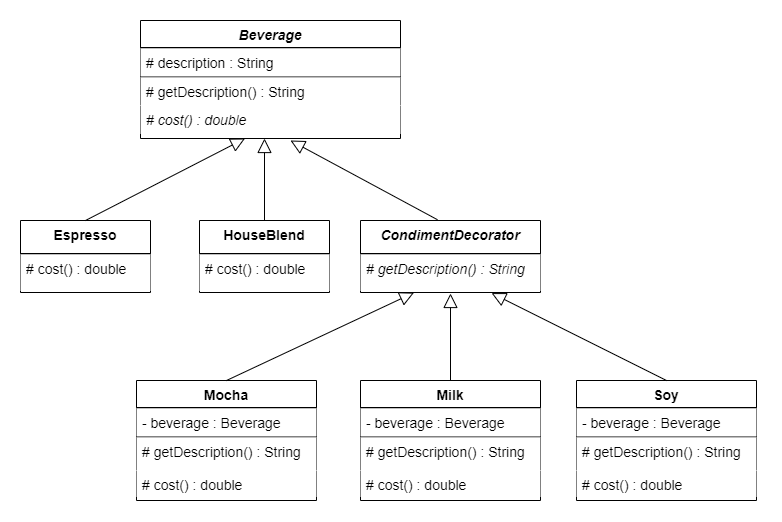

The diagram above was exported from draw.io. Its source (the exported page's mxGraphModel, read from the mxfile embedded in the PNG):
<mxGraphModel dx="2031" dy="1174" grid="1" gridSize="10" guides="1" tooltips="1" connect="1" arrows="1" fold="1" page="1" pageScale="1" pageWidth="827" pageHeight="1169" math="0" shadow="0">
  <root>
    <mxCell id="WIyWlLk6GJQsqaUBKTNV-0" />
    <mxCell id="WIyWlLk6GJQsqaUBKTNV-1" parent="WIyWlLk6GJQsqaUBKTNV-0" />
    <mxCell id="4EwjXwDlC9fjcG2n-Tk4-108" value="" style="group;strokeColor=#FFFFFF;strokeWidth=1;perimeterSpacing=1;fillColor=#ffffff;container=0;" parent="WIyWlLk6GJQsqaUBKTNV-1" vertex="1" connectable="0">
      <mxGeometry x="340" y="340" width="780" height="520" as="geometry" />
    </mxCell>
    <mxCell id="4EwjXwDlC9fjcG2n-Tk4-0" value="Beverage" style="swimlane;fontStyle=3;align=center;verticalAlign=top;childLayout=stackLayout;horizontal=1;startSize=27;horizontalStack=0;resizeParent=1;resizeLast=0;collapsible=1;marginBottom=0;rounded=0;shadow=0;strokeWidth=1;fontFamily=Helvetica;fontSize=14;labelBackgroundColor=#FFFFFF;" parent="WIyWlLk6GJQsqaUBKTNV-1" vertex="1">
      <mxGeometry x="480" y="360" width="260" height="118" as="geometry">
        <mxRectangle x="230" y="140" width="160" height="26" as="alternateBounds" />
      </mxGeometry>
    </mxCell>
    <mxCell id="4EwjXwDlC9fjcG2n-Tk4-1" value="" style="line;html=1;strokeWidth=1;align=left;verticalAlign=middle;spacingTop=-1;spacingLeft=3;spacingRight=3;rotatable=0;labelPosition=right;points=[];portConstraint=eastwest;fontFamily=Helvetica;fontSize=14;labelBackgroundColor=#FFFFFF;noLabel=0;portConstraintRotation=0;perimeterSpacing=0;shadow=0;sketch=0;fontStyle=0" parent="4EwjXwDlC9fjcG2n-Tk4-0" vertex="1">
      <mxGeometry y="27" width="260" height="1" as="geometry" />
    </mxCell>
    <mxCell id="4EwjXwDlC9fjcG2n-Tk4-2" value="# description : String" style="text;align=left;verticalAlign=top;spacingLeft=4;spacingRight=4;overflow=hidden;rotatable=0;points=[[0,0.5],[1,0.5]];portConstraint=eastwest;fontFamily=Helvetica;fontSize=14;labelBackgroundColor=#ffffff;fillColor=#ffffff;fontStyle=0" parent="4EwjXwDlC9fjcG2n-Tk4-0" vertex="1">
      <mxGeometry y="28" width="260" height="28" as="geometry" />
    </mxCell>
    <mxCell id="4EwjXwDlC9fjcG2n-Tk4-3" value="" style="line;html=1;strokeWidth=1;align=left;verticalAlign=middle;spacingTop=-1;spacingLeft=3;spacingRight=3;rotatable=0;labelPosition=right;points=[];portConstraint=eastwest;fontFamily=Helvetica;fontSize=14;labelBackgroundColor=#FFFFFF;noLabel=0;portConstraintRotation=0;perimeterSpacing=0;shadow=0;sketch=0;fontStyle=0" parent="4EwjXwDlC9fjcG2n-Tk4-0" vertex="1">
      <mxGeometry y="56" width="260" height="1" as="geometry" />
    </mxCell>
    <mxCell id="4EwjXwDlC9fjcG2n-Tk4-9" value="# getDescription() : String" style="text;align=left;verticalAlign=top;spacingLeft=4;spacingRight=4;overflow=hidden;rotatable=0;points=[[0,0.5],[1,0.5]];portConstraint=eastwest;fontFamily=Helvetica;fontSize=14;labelBackgroundColor=#ffffff;fillColor=#ffffff;fontStyle=0" parent="4EwjXwDlC9fjcG2n-Tk4-0" vertex="1">
      <mxGeometry y="57" width="260" height="28" as="geometry" />
    </mxCell>
    <mxCell id="4EwjXwDlC9fjcG2n-Tk4-10" value="# cost() : double" style="text;align=left;verticalAlign=top;spacingLeft=4;spacingRight=4;overflow=hidden;rotatable=0;points=[[0,0.5],[1,0.5]];portConstraint=eastwest;fontFamily=Helvetica;fontSize=14;labelBackgroundColor=#ffffff;fillColor=#ffffff;fontStyle=2" parent="4EwjXwDlC9fjcG2n-Tk4-0" vertex="1">
      <mxGeometry y="85" width="260" height="28" as="geometry" />
    </mxCell>
    <mxCell id="Ctml-1UGJOKqH6bDA_UQ-1" value="Espresso" style="swimlane;fontStyle=1;align=center;verticalAlign=top;childLayout=stackLayout;horizontal=1;startSize=33;horizontalStack=0;resizeParent=1;resizeLast=0;collapsible=1;marginBottom=0;rounded=0;shadow=0;strokeWidth=1;fontFamily=Helvetica;fontSize=14;labelBackgroundColor=#FFFFFF;" vertex="1" parent="WIyWlLk6GJQsqaUBKTNV-1">
      <mxGeometry x="360" y="560" width="130" height="72" as="geometry">
        <mxRectangle x="230" y="140" width="160" height="26" as="alternateBounds" />
      </mxGeometry>
    </mxCell>
    <mxCell id="Ctml-1UGJOKqH6bDA_UQ-2" value="" style="line;html=1;strokeWidth=1;align=left;verticalAlign=middle;spacingTop=-1;spacingLeft=3;spacingRight=3;rotatable=0;labelPosition=right;points=[];portConstraint=eastwest;fontFamily=Helvetica;fontSize=14;labelBackgroundColor=#FFFFFF;noLabel=0;portConstraintRotation=0;perimeterSpacing=0;shadow=0;sketch=0;" vertex="1" parent="Ctml-1UGJOKqH6bDA_UQ-1">
      <mxGeometry y="33" width="130" height="1" as="geometry" />
    </mxCell>
    <mxCell id="Ctml-1UGJOKqH6bDA_UQ-3" value="# cost() : double" style="text;align=left;verticalAlign=top;spacingLeft=4;spacingRight=4;overflow=hidden;rotatable=0;points=[[0,0.5],[1,0.5]];portConstraint=eastwest;fontFamily=Helvetica;fontSize=14;labelBackgroundColor=#ffffff;fillColor=#ffffff;fontStyle=0;whiteSpace=wrap;" vertex="1" parent="Ctml-1UGJOKqH6bDA_UQ-1">
      <mxGeometry y="34" width="130" height="36" as="geometry" />
    </mxCell>
    <mxCell id="Ctml-1UGJOKqH6bDA_UQ-4" value="HouseBlend" style="swimlane;fontStyle=1;align=center;verticalAlign=top;childLayout=stackLayout;horizontal=1;startSize=33;horizontalStack=0;resizeParent=1;resizeLast=0;collapsible=1;marginBottom=0;rounded=0;shadow=0;strokeWidth=1;fontFamily=Helvetica;fontSize=14;labelBackgroundColor=#FFFFFF;" vertex="1" parent="WIyWlLk6GJQsqaUBKTNV-1">
      <mxGeometry x="539" y="560" width="130" height="72" as="geometry">
        <mxRectangle x="230" y="140" width="160" height="26" as="alternateBounds" />
      </mxGeometry>
    </mxCell>
    <mxCell id="Ctml-1UGJOKqH6bDA_UQ-5" value="" style="line;html=1;strokeWidth=1;align=left;verticalAlign=middle;spacingTop=-1;spacingLeft=3;spacingRight=3;rotatable=0;labelPosition=right;points=[];portConstraint=eastwest;fontFamily=Helvetica;fontSize=14;labelBackgroundColor=#FFFFFF;noLabel=0;portConstraintRotation=0;perimeterSpacing=0;shadow=0;sketch=0;" vertex="1" parent="Ctml-1UGJOKqH6bDA_UQ-4">
      <mxGeometry y="33" width="130" height="1" as="geometry" />
    </mxCell>
    <mxCell id="Ctml-1UGJOKqH6bDA_UQ-6" value="# cost() : double" style="text;align=left;verticalAlign=top;spacingLeft=4;spacingRight=4;overflow=hidden;rotatable=0;points=[[0,0.5],[1,0.5]];portConstraint=eastwest;fontFamily=Helvetica;fontSize=14;labelBackgroundColor=#ffffff;fillColor=#ffffff;fontStyle=0;whiteSpace=wrap;" vertex="1" parent="Ctml-1UGJOKqH6bDA_UQ-4">
      <mxGeometry y="34" width="130" height="36" as="geometry" />
    </mxCell>
    <mxCell id="Ctml-1UGJOKqH6bDA_UQ-7" value="" style="endArrow=block;endSize=12;endFill=0;html=1;fontFamily=Helvetica;fontSize=14;exitX=0.5;exitY=0;exitDx=0;exitDy=0;entryX=0.5;entryY=1;entryDx=0;entryDy=0;" edge="1" parent="WIyWlLk6GJQsqaUBKTNV-1" source="Ctml-1UGJOKqH6bDA_UQ-1">
      <mxGeometry x="489.5" y="399.73" width="160" as="geometry">
        <mxPoint x="584.5" y="610" as="sourcePoint" />
        <mxPoint x="584.5" y="478" as="targetPoint" />
      </mxGeometry>
    </mxCell>
    <mxCell id="Ctml-1UGJOKqH6bDA_UQ-8" value="" style="endArrow=block;endSize=12;endFill=0;html=1;fontFamily=Helvetica;fontSize=14;exitX=0.5;exitY=0;exitDx=0;exitDy=0;" edge="1" parent="WIyWlLk6GJQsqaUBKTNV-1" source="Ctml-1UGJOKqH6bDA_UQ-4">
      <mxGeometry x="503.5" y="407.73" width="160" as="geometry">
        <mxPoint x="604" y="558" as="sourcePoint" />
        <mxPoint x="604" y="478" as="targetPoint" />
      </mxGeometry>
    </mxCell>
    <mxCell id="Ctml-1UGJOKqH6bDA_UQ-15" value="" style="endArrow=block;endSize=12;endFill=0;html=1;fontFamily=Helvetica;fontSize=14;exitX=0.435;exitY=-0.011;exitDx=0;exitDy=0;exitPerimeter=0;" edge="1" parent="WIyWlLk6GJQsqaUBKTNV-1">
      <mxGeometry x="509.5" y="419.73" width="160" as="geometry">
        <mxPoint x="777" y="559.23" as="sourcePoint" />
        <mxPoint x="630" y="480" as="targetPoint" />
      </mxGeometry>
    </mxCell>
    <mxCell id="Ctml-1UGJOKqH6bDA_UQ-16" value="CondimentDecorator" style="swimlane;fontStyle=3;align=center;verticalAlign=top;childLayout=stackLayout;horizontal=1;startSize=33;horizontalStack=0;resizeParent=1;resizeLast=0;collapsible=1;marginBottom=0;rounded=0;shadow=0;strokeWidth=1;fontFamily=Helvetica;fontSize=14;labelBackgroundColor=#FFFFFF;" vertex="1" parent="WIyWlLk6GJQsqaUBKTNV-1">
      <mxGeometry x="700" y="560" width="180" height="72" as="geometry">
        <mxRectangle x="230" y="140" width="160" height="26" as="alternateBounds" />
      </mxGeometry>
    </mxCell>
    <mxCell id="Ctml-1UGJOKqH6bDA_UQ-17" value="" style="line;html=1;strokeWidth=1;align=left;verticalAlign=middle;spacingTop=-1;spacingLeft=3;spacingRight=3;rotatable=0;labelPosition=right;points=[];portConstraint=eastwest;fontFamily=Helvetica;fontSize=14;labelBackgroundColor=#FFFFFF;noLabel=0;portConstraintRotation=0;perimeterSpacing=0;shadow=0;sketch=0;" vertex="1" parent="Ctml-1UGJOKqH6bDA_UQ-16">
      <mxGeometry y="33" width="180" height="1" as="geometry" />
    </mxCell>
    <mxCell id="Ctml-1UGJOKqH6bDA_UQ-18" value="# getDescription() : String" style="text;align=left;verticalAlign=top;spacingLeft=4;spacingRight=4;overflow=hidden;rotatable=0;points=[[0,0.5],[1,0.5]];portConstraint=eastwest;fontFamily=Helvetica;fontSize=14;labelBackgroundColor=#ffffff;fillColor=#ffffff;fontStyle=2;whiteSpace=wrap;" vertex="1" parent="Ctml-1UGJOKqH6bDA_UQ-16">
      <mxGeometry y="34" width="180" height="36" as="geometry" />
    </mxCell>
    <mxCell id="Ctml-1UGJOKqH6bDA_UQ-19" value="Mocha" style="swimlane;fontStyle=1;align=center;verticalAlign=top;childLayout=stackLayout;horizontal=1;startSize=27;horizontalStack=0;resizeParent=1;resizeLast=0;collapsible=1;marginBottom=0;rounded=0;shadow=0;strokeWidth=1;fontFamily=Helvetica;fontSize=14;labelBackgroundColor=#FFFFFF;" vertex="1" parent="WIyWlLk6GJQsqaUBKTNV-1">
      <mxGeometry x="476" y="720" width="180" height="120" as="geometry">
        <mxRectangle x="230" y="140" width="160" height="26" as="alternateBounds" />
      </mxGeometry>
    </mxCell>
    <mxCell id="Ctml-1UGJOKqH6bDA_UQ-20" value="" style="line;html=1;strokeWidth=1;align=left;verticalAlign=middle;spacingTop=-1;spacingLeft=3;spacingRight=3;rotatable=0;labelPosition=right;points=[];portConstraint=eastwest;fontFamily=Helvetica;fontSize=14;labelBackgroundColor=#FFFFFF;noLabel=0;portConstraintRotation=0;perimeterSpacing=0;shadow=0;sketch=0;fontStyle=0" vertex="1" parent="Ctml-1UGJOKqH6bDA_UQ-19">
      <mxGeometry y="27" width="180" height="1" as="geometry" />
    </mxCell>
    <mxCell id="Ctml-1UGJOKqH6bDA_UQ-21" value="- beverage : Beverage" style="text;align=left;verticalAlign=top;spacingLeft=4;spacingRight=4;overflow=hidden;rotatable=0;points=[[0,0.5],[1,0.5]];portConstraint=eastwest;fontFamily=Helvetica;fontSize=14;labelBackgroundColor=#ffffff;fillColor=#ffffff;fontStyle=0" vertex="1" parent="Ctml-1UGJOKqH6bDA_UQ-19">
      <mxGeometry y="28" width="180" height="28" as="geometry" />
    </mxCell>
    <mxCell id="Ctml-1UGJOKqH6bDA_UQ-23" value="" style="line;html=1;strokeWidth=1;align=left;verticalAlign=middle;spacingTop=-1;spacingLeft=3;spacingRight=3;rotatable=0;labelPosition=right;points=[];portConstraint=eastwest;fontFamily=Helvetica;fontSize=14;labelBackgroundColor=#FFFFFF;noLabel=0;portConstraintRotation=0;perimeterSpacing=0;shadow=0;sketch=0;fontStyle=0" vertex="1" parent="Ctml-1UGJOKqH6bDA_UQ-19">
      <mxGeometry y="56" width="180" height="1" as="geometry" />
    </mxCell>
    <mxCell id="Ctml-1UGJOKqH6bDA_UQ-24" value="# getDescription() : String" style="text;align=left;verticalAlign=top;spacingLeft=4;spacingRight=4;overflow=hidden;rotatable=0;points=[[0,0.5],[1,0.5]];portConstraint=eastwest;fontFamily=Helvetica;fontSize=14;labelBackgroundColor=#ffffff;fillColor=#ffffff;fontStyle=0" vertex="1" parent="Ctml-1UGJOKqH6bDA_UQ-19">
      <mxGeometry y="57" width="180" height="33" as="geometry" />
    </mxCell>
    <mxCell id="Ctml-1UGJOKqH6bDA_UQ-25" value="# cost() : double" style="text;align=left;verticalAlign=top;spacingLeft=4;spacingRight=4;overflow=hidden;rotatable=0;points=[[0,0.5],[1,0.5]];portConstraint=eastwest;fontFamily=Helvetica;fontSize=14;labelBackgroundColor=#ffffff;fillColor=#ffffff;fontStyle=0" vertex="1" parent="Ctml-1UGJOKqH6bDA_UQ-19">
      <mxGeometry y="90" width="180" height="26" as="geometry" />
    </mxCell>
    <mxCell id="Ctml-1UGJOKqH6bDA_UQ-26" value="Milk" style="swimlane;fontStyle=1;align=center;verticalAlign=top;childLayout=stackLayout;horizontal=1;startSize=27;horizontalStack=0;resizeParent=1;resizeLast=0;collapsible=1;marginBottom=0;rounded=0;shadow=0;strokeWidth=1;fontFamily=Helvetica;fontSize=14;labelBackgroundColor=#FFFFFF;" vertex="1" parent="WIyWlLk6GJQsqaUBKTNV-1">
      <mxGeometry x="700" y="720" width="180" height="120" as="geometry">
        <mxRectangle x="230" y="140" width="160" height="26" as="alternateBounds" />
      </mxGeometry>
    </mxCell>
    <mxCell id="Ctml-1UGJOKqH6bDA_UQ-27" value="" style="line;html=1;strokeWidth=1;align=left;verticalAlign=middle;spacingTop=-1;spacingLeft=3;spacingRight=3;rotatable=0;labelPosition=right;points=[];portConstraint=eastwest;fontFamily=Helvetica;fontSize=14;labelBackgroundColor=#FFFFFF;noLabel=0;portConstraintRotation=0;perimeterSpacing=0;shadow=0;sketch=0;fontStyle=0" vertex="1" parent="Ctml-1UGJOKqH6bDA_UQ-26">
      <mxGeometry y="27" width="180" height="1" as="geometry" />
    </mxCell>
    <mxCell id="Ctml-1UGJOKqH6bDA_UQ-28" value="- beverage : Beverage" style="text;align=left;verticalAlign=top;spacingLeft=4;spacingRight=4;overflow=hidden;rotatable=0;points=[[0,0.5],[1,0.5]];portConstraint=eastwest;fontFamily=Helvetica;fontSize=14;labelBackgroundColor=#ffffff;fillColor=#ffffff;fontStyle=0" vertex="1" parent="Ctml-1UGJOKqH6bDA_UQ-26">
      <mxGeometry y="28" width="180" height="28" as="geometry" />
    </mxCell>
    <mxCell id="Ctml-1UGJOKqH6bDA_UQ-29" value="" style="line;html=1;strokeWidth=1;align=left;verticalAlign=middle;spacingTop=-1;spacingLeft=3;spacingRight=3;rotatable=0;labelPosition=right;points=[];portConstraint=eastwest;fontFamily=Helvetica;fontSize=14;labelBackgroundColor=#FFFFFF;noLabel=0;portConstraintRotation=0;perimeterSpacing=0;shadow=0;sketch=0;fontStyle=0" vertex="1" parent="Ctml-1UGJOKqH6bDA_UQ-26">
      <mxGeometry y="56" width="180" height="1" as="geometry" />
    </mxCell>
    <mxCell id="Ctml-1UGJOKqH6bDA_UQ-30" value="# getDescription() : String" style="text;align=left;verticalAlign=top;spacingLeft=4;spacingRight=4;overflow=hidden;rotatable=0;points=[[0,0.5],[1,0.5]];portConstraint=eastwest;fontFamily=Helvetica;fontSize=14;labelBackgroundColor=#ffffff;fillColor=#ffffff;fontStyle=0" vertex="1" parent="Ctml-1UGJOKqH6bDA_UQ-26">
      <mxGeometry y="57" width="180" height="33" as="geometry" />
    </mxCell>
    <mxCell id="Ctml-1UGJOKqH6bDA_UQ-31" value="# cost() : double" style="text;align=left;verticalAlign=top;spacingLeft=4;spacingRight=4;overflow=hidden;rotatable=0;points=[[0,0.5],[1,0.5]];portConstraint=eastwest;fontFamily=Helvetica;fontSize=14;labelBackgroundColor=#ffffff;fillColor=#ffffff;fontStyle=0" vertex="1" parent="Ctml-1UGJOKqH6bDA_UQ-26">
      <mxGeometry y="90" width="180" height="26" as="geometry" />
    </mxCell>
    <mxCell id="Ctml-1UGJOKqH6bDA_UQ-32" value="Soy" style="swimlane;fontStyle=1;align=center;verticalAlign=top;childLayout=stackLayout;horizontal=1;startSize=27;horizontalStack=0;resizeParent=1;resizeLast=0;collapsible=1;marginBottom=0;rounded=0;shadow=0;strokeWidth=1;fontFamily=Helvetica;fontSize=14;labelBackgroundColor=#FFFFFF;" vertex="1" parent="WIyWlLk6GJQsqaUBKTNV-1">
      <mxGeometry x="916" y="720" width="180" height="120" as="geometry">
        <mxRectangle x="230" y="140" width="160" height="26" as="alternateBounds" />
      </mxGeometry>
    </mxCell>
    <mxCell id="Ctml-1UGJOKqH6bDA_UQ-33" value="" style="line;html=1;strokeWidth=1;align=left;verticalAlign=middle;spacingTop=-1;spacingLeft=3;spacingRight=3;rotatable=0;labelPosition=right;points=[];portConstraint=eastwest;fontFamily=Helvetica;fontSize=14;labelBackgroundColor=#FFFFFF;noLabel=0;portConstraintRotation=0;perimeterSpacing=0;shadow=0;sketch=0;fontStyle=0" vertex="1" parent="Ctml-1UGJOKqH6bDA_UQ-32">
      <mxGeometry y="27" width="180" height="1" as="geometry" />
    </mxCell>
    <mxCell id="Ctml-1UGJOKqH6bDA_UQ-34" value="- beverage : Beverage" style="text;align=left;verticalAlign=top;spacingLeft=4;spacingRight=4;overflow=hidden;rotatable=0;points=[[0,0.5],[1,0.5]];portConstraint=eastwest;fontFamily=Helvetica;fontSize=14;labelBackgroundColor=#ffffff;fillColor=#ffffff;fontStyle=0" vertex="1" parent="Ctml-1UGJOKqH6bDA_UQ-32">
      <mxGeometry y="28" width="180" height="28" as="geometry" />
    </mxCell>
    <mxCell id="Ctml-1UGJOKqH6bDA_UQ-35" value="" style="line;html=1;strokeWidth=1;align=left;verticalAlign=middle;spacingTop=-1;spacingLeft=3;spacingRight=3;rotatable=0;labelPosition=right;points=[];portConstraint=eastwest;fontFamily=Helvetica;fontSize=14;labelBackgroundColor=#FFFFFF;noLabel=0;portConstraintRotation=0;perimeterSpacing=0;shadow=0;sketch=0;fontStyle=0" vertex="1" parent="Ctml-1UGJOKqH6bDA_UQ-32">
      <mxGeometry y="56" width="180" height="1" as="geometry" />
    </mxCell>
    <mxCell id="Ctml-1UGJOKqH6bDA_UQ-36" value="# getDescription() : String" style="text;align=left;verticalAlign=top;spacingLeft=4;spacingRight=4;overflow=hidden;rotatable=0;points=[[0,0.5],[1,0.5]];portConstraint=eastwest;fontFamily=Helvetica;fontSize=14;labelBackgroundColor=#ffffff;fillColor=#ffffff;fontStyle=0" vertex="1" parent="Ctml-1UGJOKqH6bDA_UQ-32">
      <mxGeometry y="57" width="180" height="33" as="geometry" />
    </mxCell>
    <mxCell id="Ctml-1UGJOKqH6bDA_UQ-37" value="# cost() : double" style="text;align=left;verticalAlign=top;spacingLeft=4;spacingRight=4;overflow=hidden;rotatable=0;points=[[0,0.5],[1,0.5]];portConstraint=eastwest;fontFamily=Helvetica;fontSize=14;labelBackgroundColor=#ffffff;fillColor=#ffffff;fontStyle=0" vertex="1" parent="Ctml-1UGJOKqH6bDA_UQ-32">
      <mxGeometry y="90" width="180" height="26" as="geometry" />
    </mxCell>
    <mxCell id="Ctml-1UGJOKqH6bDA_UQ-38" value="" style="endArrow=block;endSize=12;endFill=0;html=1;fontFamily=Helvetica;fontSize=14;exitX=0.5;exitY=0;exitDx=0;exitDy=0;entryX=0.297;entryY=1.061;entryDx=0;entryDy=0;entryPerimeter=0;" edge="1" parent="WIyWlLk6GJQsqaUBKTNV-1" source="Ctml-1UGJOKqH6bDA_UQ-19" target="Ctml-1UGJOKqH6bDA_UQ-18">
      <mxGeometry x="674.5" y="559.73" width="160" as="geometry">
        <mxPoint x="610" y="720" as="sourcePoint" />
        <mxPoint x="769.5" y="638" as="targetPoint" />
      </mxGeometry>
    </mxCell>
    <mxCell id="Ctml-1UGJOKqH6bDA_UQ-39" value="" style="endArrow=block;endSize=12;endFill=0;html=1;fontFamily=Helvetica;fontSize=14;exitX=0.5;exitY=0;exitDx=0;exitDy=0;entryX=0.5;entryY=1.083;entryDx=0;entryDy=0;entryPerimeter=0;" edge="1" parent="WIyWlLk6GJQsqaUBKTNV-1" source="Ctml-1UGJOKqH6bDA_UQ-26" target="Ctml-1UGJOKqH6bDA_UQ-18">
      <mxGeometry x="684.5" y="569.73" width="160" as="geometry">
        <mxPoint x="620" y="730" as="sourcePoint" />
        <mxPoint x="779.48" y="640" as="targetPoint" />
      </mxGeometry>
    </mxCell>
    <mxCell id="Ctml-1UGJOKqH6bDA_UQ-40" value="" style="endArrow=block;endSize=12;endFill=0;html=1;fontFamily=Helvetica;fontSize=14;exitX=0.5;exitY=0;exitDx=0;exitDy=0;entryX=0.728;entryY=1.072;entryDx=0;entryDy=0;entryPerimeter=0;" edge="1" parent="WIyWlLk6GJQsqaUBKTNV-1" source="Ctml-1UGJOKqH6bDA_UQ-32" target="Ctml-1UGJOKqH6bDA_UQ-18">
      <mxGeometry x="694.5" y="579.73" width="160" as="geometry">
        <mxPoint x="1060" y="720" as="sourcePoint" />
        <mxPoint x="830" y="630" as="targetPoint" />
      </mxGeometry>
    </mxCell>
  </root>
</mxGraphModel>